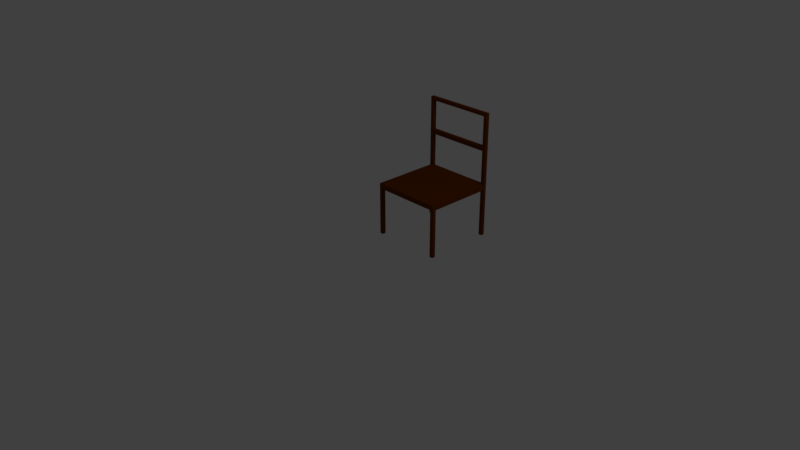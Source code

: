 # Source: Chair_-_UV.blend  (saved by Blender 2.79.0; exported with 4.5.12 LTS)
import bpy
from mathutils import Matrix  # noqa: F401  (used for matrix-valued properties, if any)

bpy.ops.wm.read_factory_settings(use_empty=True)
scene = bpy.context.scene
scene.name = 'Scene'

# ---- collections
col_collection_1 = bpy.data.collections.new('Collection 1'); scene.collection.children.link(col_collection_1)

# ---- images (referenced by path relative to the original .blend; pixels are not part of the script)
import os
ASSET_DIR = os.environ.get("B2B_ASSET_DIR", "")  # directory of the original .blend (textures are referenced by path, not embedded)
HERE = os.path.dirname(os.path.abspath(__file__))  # packed textures are extracted next to this script under _unpacked/

def load_image(name, relpath, width, height, colorspace="sRGB"):
    """Load a texture the original file referenced (path relative to the .blend, or extracted next to this script)."""
    p = next((c for c in (os.path.join(HERE, relpath), os.path.join(ASSET_DIR, relpath)) if relpath and os.path.exists(c)), "")
    if p:
        img = bpy.data.images.load(p, check_existing=True)
        img.name = name
    else:  # same state as the original file: an image datablock whose file is absent (Cycles renders it pink)
        img = bpy.data.images.new(name, width, height)
        img.source = "FILE"
        img.filepath = "//" + (relpath or name)
    img.colorspace_settings.name = colorspace
    return img
img_grid_001 = load_image('grid.001', '', 1024, 1024, 'sRGB')

# ---- materials (node trees are filled in below, after node groups)
mat_chair = bpy.data.materials.new('Chair')
mat_chair.alpha_threshold = 0.0
mat_chair.roughness = 0.5
mat_grid = bpy.data.materials.new('Grid')
mat_grid.alpha_threshold = 0.0
mat_grid.roughness = 0.5

# ---- material node trees
mat_chair.use_nodes = True; mat_chair.node_tree.nodes.clear()
_N = mat_chair.node_tree.nodes; _L = mat_chair.node_tree.links
n0 = _N.new('ShaderNodeOutputMaterial'); n0.name = 'Material Output'; n0.location = (300, 300)
n1 = _N.new('ShaderNodeBsdfDiffuse'); n1.name = 'Diffuse BSDF'; n1.location = (10, 300)
n1.inputs[0].default_value = (0.1523, 0.03419, 0.0, 1.0)
_L.new(n1.outputs[0], n0.inputs[0])
n0.is_active_output = True
mat_grid.use_nodes = True; mat_grid.node_tree.nodes.clear()
_N = mat_grid.node_tree.nodes; _L = mat_grid.node_tree.links
n0 = _N.new('ShaderNodeOutputMaterial'); n0.name = 'Material Output'; n0.location = (300, 300)
n1 = _N.new('ShaderNodeBsdfDiffuse'); n1.name = 'Diffuse BSDF'; n1.location = (10, 300)
n2 = _N.new('ShaderNodeTexImage'); n2.name = 'Image Texture'; n2.location = (-180, 300)
n2.width = 140
n2.image = img_grid_001
_L.new(n1.outputs[0], n0.inputs[0])
_L.new(n2.outputs[0], n1.inputs[0])
n0.is_active_output = True

# ---- world
world_world = bpy.data.worlds.new('World'); scene.world = world_world
world_world.color = (0.05088, 0.05088, 0.05088)
world_world.use_sun_shadow = False
world_world.sun_shadow_jitter_overblur = 0.0
world_world.cycles.sampling_method = 'MANUAL'

# ---- cameras
cam_camera = bpy.data.cameras.new('Camera')
cam_camera.clip_end = 100.0
cam_camera.lens = 35.0
cam_camera.sensor_width = 32.0
cam_camera.sensor_height = 18.0
cam_camera.ortho_scale = 7.314
cam_camera.dof.focus_distance = 0.0

# ---- lights
light_lamp = bpy.data.lights.new('Lamp', 'POINT')
light_lamp.transmission_factor = 0.0
light_lamp.cutoff_distance = 30.0
light_lamp.energy = 100.0
light_lamp.shadow_buffer_clip_start = 1.001
light_lamp.shadow_soft_size = 0.1
light_lamp.shadow_maximum_resolution = 0.006
light_lamp.use_absolute_resolution = True

# ---- meshes
me_cube = bpy.data.meshes.new('Cube')
me_cube.from_pydata([(0.5, 0.5, -0.0363), (0.5, -0.5, -0.0363), (-0.5, -0.5, -0.0363), (-0.5, 0.5, -0.0363), (0.5, 0.5, 0.0363), (0.5, -0.5, 0.0363), (-0.5, -0.5, 0.0363), (-0.5, 0.5, 0.0363), (0.45, 0.5, -0.0363), (-0.45, 0.5, -0.0363), (0.45, -0.5, -0.0363), (-0.45, -0.5, -0.0363), (0.45, 0.5, 0.0363), (-0.45, 0.5, 0.0363), (0.45, -0.5, 0.0363), (-0.45, -0.5, 0.0363), (0.5, 0.45, -0.0363), (0.5, -0.45, -0.0363), (-0.5, -0.45, -0.0363), (-0.5, 0.45, -0.0363), (0.5, 0.45, 0.0363), (0.5, -0.45, 0.0363), (-0.5, -0.45, 0.0363), (-0.5, 0.45, 0.0363), (0.45, 0.45, 0.0363), (0.45, -0.45, 0.0363), (-0.45, 0.45, 0.0363), (-0.45, -0.45, 0.0363), (0.45, -0.45, -0.0363), (0.45, 0.45, -0.0363), (-0.45, -0.45, -0.0363), (-0.45, 0.45, -0.0363), (0.5, -0.45, -0.7092), (0.5, -0.5, -0.7092), (-0.45, 0.5, -0.7092), (-0.5, 0.5, -0.7092), (-0.45, -0.5, -0.7092), (-0.5, -0.5, -0.7092), (-0.5, 0.45, -0.7092), (0.5, 0.5, -0.7092), (0.45, 0.5, -0.7092), (0.45, -0.5, -0.7092), (0.45, 0.45, -0.7092), (-0.45, 0.45, -0.7092), (0.5, 0.45, -0.7092), (-0.5, -0.45, -0.7092), (0.45, -0.45, -0.7092), (-0.45, -0.45, -0.7092), (-0.45, 0.5, 0.5105), (0.45, 0.5, 0.5105), (0.45, 0.45, 0.5105), (-0.45, 0.45, 0.5105), (-0.45, 0.5, 0.5735), (0.45, 0.5, 0.5735), (0.45, 0.45, 0.5735), (-0.45, 0.45, 0.5735), (-0.45, 0.5, 0.988), (0.45, 0.5, 0.988), (0.45, 0.45, 0.988), (-0.45, 0.45, 0.988), (-0.45, 0.5, 1.035), (-0.5, 0.5, 1.035), (-0.5, 0.45, 1.035), (0.5, 0.5, 1.035), (0.45, 0.5, 1.035), (0.5, 0.45, 1.035), (0.45, 0.45, 1.035), (-0.45, 0.45, 1.035), (0.45, 0.5, 0.5105), (0.45, 0.45, 0.5105), (0.45, 0.5, 0.5735), (0.45, 0.45, 0.5735), (0.45, 0.5, 0.988), (0.45, 0.45, 0.988), (0.45, 0.5, 1.035), (0.45, 0.45, 1.035), (-0.45, 0.5, 0.988), (-0.45, 0.45, 0.988), (0.45, 0.5, 0.988), (0.45, 0.45, 0.988)], [], [(16, 29, 42, 44), (27, 22, 6, 15), (17, 21, 5, 1), (11, 15, 6, 2), (19, 23, 7, 3), (13, 9, 3, 7), (4, 0, 8, 12), (12, 8, 9, 13), (1, 5, 14, 10), (10, 14, 15, 11), (21, 25, 14, 5), (25, 27, 15, 14), (3, 9, 34, 35), (28, 10, 11, 30), (8, 29, 31, 9), (29, 28, 30, 31), (2, 18, 45, 37), (16, 17, 28, 29), (12, 13, 26, 24), (24, 26, 27, 25), (20, 24, 25, 21), (2, 6, 22, 18), (18, 22, 23, 19), (0, 4, 20, 16), (16, 20, 21, 17), (26, 23, 22, 27), (17, 1, 33, 32), (31, 30, 18, 19), (47, 36, 37, 45), (32, 33, 41, 46), (39, 44, 42, 40), (34, 43, 38, 35), (28, 17, 32, 46), (11, 2, 37, 36), (10, 28, 46, 41), (29, 8, 40, 42), (8, 0, 39, 40), (9, 31, 43, 34), (19, 3, 35, 38), (30, 11, 36, 47), (0, 16, 44, 39), (31, 19, 38, 43), (1, 10, 41, 33), (18, 30, 47, 45), (26, 13, 48, 51), (12, 24, 50, 49), (55, 52, 56, 59), (49, 50, 54, 53), (52, 55, 71, 70), (23, 62, 61, 7), (4, 63, 65, 20), (49, 53, 57, 64, 63, 4, 12), (53, 54, 58, 57), (63, 64, 66, 65), (60, 61, 62, 67), (56, 72, 78, 76), (24, 20, 65, 66, 58, 54, 50), (51, 55, 59, 67, 62, 23, 26), (7, 61, 60, 56, 52, 48, 13), (57, 58, 66, 64), (69, 68, 70, 71), (48, 52, 70, 68), (55, 51, 69, 71), (51, 48, 68, 69), (73, 72, 74, 75), (56, 60, 74, 72), (60, 67, 75, 74), (67, 59, 73, 75), (77, 76, 78, 79), (72, 73, 79, 78), (59, 56, 76, 77), (73, 59, 77, 79)])
_uv = me_cube.uv_layers.new(name='UVMap')
_uv.uv.foreach_set('vector', [0.4401, 0.1657, 0.4278, 0.1657, 0.4278, 0.0001636, 0.4401, 0.0001636, 0.2338, 0.2496, 0.2338, 0.2373, 0.2461, 0.2373, 0.2461, 0.2496, 0.5769, 0.7539, 0.559, 0.7539, 0.559, 0.7416, 0.5769, 0.7416, 0.5769, 0.5079, 0.559, 0.5079, 0.559, 0.4956, 0.5769, 0.4956, 0.5769, 0.2619, 0.559, 0.2619, 0.559, 0.2496, 0.5769, 0.2496, 0.559, 0.2373, 0.5769, 0.2373, 0.5769, 0.2496, 0.559, 0.2496, 0.559, 0.9875, 0.5769, 0.9875, 0.5769, 0.9998, 0.559, 0.9998, 0.2619, 0.237, 0.2619, 0.2192, 0.4833, 0.2192, 0.4833, 0.237, 0.5769, 0.7416, 0.559, 0.7416, 0.559, 0.7293, 0.5769, 0.7293, 0.5769, 0.7293, 0.559, 0.7293, 0.559, 0.5079, 0.5769, 0.5079, 0.2338, 0.4833, 0.2338, 0.471, 0.2461, 0.471, 0.2461, 0.4833, 0.2338, 0.471, 0.2338, 0.2496, 0.2461, 0.2496, 0.2461, 0.471, 0.2619, 0.1238, 0.2619, 0.1115, 0.4275, 0.1115, 0.4275, 0.1238, 0.4801, 0.2496, 0.4924, 0.2496, 0.4924, 0.471, 0.4801, 0.471, 0.2465, 0.2496, 0.2588, 0.2496, 0.2588, 0.471, 0.2465, 0.471, 0.2588, 0.2496, 0.4801, 0.2496, 0.4801, 0.471, 0.2588, 0.471, 0.2619, 0.02476, 0.2619, 0.01246, 0.4275, 0.01246, 0.4275, 0.02476, 0.2588, 0.2373, 0.4801, 0.2373, 0.4801, 0.2496, 0.2588, 0.2496, 0.0001635, 0.471, 0.000164, 0.2496, 0.01246, 0.2496, 0.01246, 0.471, 0.01246, 0.471, 0.01246, 0.2496, 0.2338, 0.2496, 0.2338, 0.471, 0.01246, 0.4833, 0.01246, 0.471, 0.2338, 0.471, 0.2338, 0.4833, 0.5769, 0.4956, 0.559, 0.4956, 0.559, 0.4833, 0.5769, 0.4833, 0.5769, 0.4833, 0.559, 0.4833, 0.559, 0.2619, 0.5769, 0.2619, 0.5769, 0.9875, 0.559, 0.9875, 0.559, 0.9752, 0.5769, 0.9752, 0.5769, 0.9752, 0.559, 0.9752, 0.559, 0.7539, 0.5769, 0.7539, 0.01246, 0.2496, 0.01246, 0.2373, 0.2338, 0.2373, 0.2338, 0.2496, 0.2619, 0.08658, 0.2619, 0.07428, 0.4275, 0.07428, 0.4275, 0.08658, 0.2588, 0.471, 0.4801, 0.471, 0.4801, 0.4833, 0.2588, 0.4833, 0.2619, 0.161, 0.2619, 0.1487, 0.2742, 0.1487, 0.2742, 0.161, 0.2746, 0.2188, 0.2746, 0.2065, 0.2869, 0.2065, 0.2869, 0.2188, 0.2619, 0.1866, 0.2742, 0.1866, 0.2742, 0.1989, 0.2619, 0.1989, 0.2619, 0.2065, 0.2742, 0.2065, 0.2742, 0.2188, 0.2619, 0.2188, 0.2619, 0.09888, 0.2619, 0.08658, 0.4275, 0.08658, 0.4275, 0.09888, 0.2619, 0.03706, 0.2619, 0.02476, 0.4275, 0.02476, 0.4275, 0.03706, 0.2619, 0.06198, 0.2619, 0.04968, 0.4275, 0.04968, 0.4275, 0.06198, 0.477, 0.1657, 0.4647, 0.1657, 0.4647, 0.0001635, 0.477, 0.0001635, 0.4647, 0.1657, 0.4524, 0.1657, 0.4524, 0.0001635, 0.4647, 0.0001635, 0.2619, 0.1115, 0.2619, 0.09921, 0.4275, 0.0992, 0.4275, 0.1115, 0.2619, 0.1361, 0.2619, 0.1238, 0.4275, 0.1238, 0.4275, 0.1361, 0.2619, 0.04936, 0.2619, 0.03706, 0.4275, 0.03706, 0.4275, 0.04936, 0.4524, 0.1657, 0.4401, 0.1657, 0.4401, 0.0001636, 0.4524, 0.0001635, 0.2619, 0.1484, 0.2619, 0.1361, 0.4275, 0.1361, 0.4275, 0.1484, 0.2619, 0.07428, 0.2619, 0.06198, 0.4275, 0.06198, 0.4275, 0.07428, 0.2619, 0.01246, 0.2619, 0.0001638, 0.4275, 0.0001635, 0.4275, 0.01246, 0.5123, 0.6684, 0.4968, 0.6686, 0.4967, 0.5214, 0.5122, 0.5214, 0.5792, 0.2373, 0.5912, 0.2375, 0.5908, 0.3517, 0.5778, 0.3517, 0.5123, 0.5019, 0.4969, 0.5016, 0.4996, 0.3741, 0.5123, 0.3741, 0.5778, 0.3517, 0.5908, 0.3517, 0.591, 0.3697, 0.5772, 0.3693, 0.2215, 0.0001635, 0.2338, 0.0001636, 0.2338, 0.2215, 0.2215, 0.2215, 0.5278, 0.6683, 0.5278, 0.3594, 0.5432, 0.3594, 0.5432, 0.6683, 0.6156, 0.2377, 0.6156, 0.4832, 0.6033, 0.4832, 0.6033, 0.2377, 0.6278, 0.3487, 0.6278, 0.3697, 0.6278, 0.4716, 0.6278, 0.4832, 0.6156, 0.4832, 0.6156, 0.2377, 0.6273, 0.2376, 0.5787, 0.3697, 0.591, 0.3697, 0.591, 0.4716, 0.5787, 0.4716, 0.2619, 0.1863, 0.2619, 0.174, 0.2742, 0.174, 0.2742, 0.1863, 0.2619, 0.1736, 0.2619, 0.1614, 0.2742, 0.1614, 0.2742, 0.1736, 0.4996, 0.3741, 0.5024, 0.2445, 0.5017, 0.2438, 0.501, 0.3741, 0.5912, 0.2375, 0.6033, 0.2377, 0.6033, 0.4832, 0.591, 0.4832, 0.591, 0.4716, 0.591, 0.3697, 0.5908, 0.3517, 0.5122, 0.5214, 0.5123, 0.5019, 0.5123, 0.3741, 0.5122, 0.3595, 0.5278, 0.3594, 0.5278, 0.6683, 0.5123, 0.6684, 0.5432, 0.6683, 0.5432, 0.3594, 0.5587, 0.3594, 0.5587, 0.3739, 0.5587, 0.5021, 0.5587, 0.5216, 0.5587, 0.6683, 0.5787, 0.4716, 0.591, 0.4716, 0.591, 0.4832, 0.5787, 0.4832, 0.2338, 0.237, 0.2215, 0.237, 0.2215, 0.2215, 0.2338, 0.2215, 0.0001635, 0.237, 0.0001635, 0.2215, 0.2215, 0.2215, 0.2215, 0.237, 0.2338, 0.0001636, 0.2493, 0.0001636, 0.2493, 0.2215, 0.2338, 0.2215, 0.2493, 0.0001636, 0.2616, 0.0001636, 0.2616, 0.2215, 0.2493, 0.2215, 0.507, 0.2417, 0.5024, 0.2445, 0.4971, 0.2429, 0.5017, 0.2373, 0.4996, 0.3741, 0.4928, 0.3738, 0.4971, 0.2429, 0.5024, 0.2445, 0.5265, 0.3735, 0.5192, 0.3738, 0.5139, 0.2414, 0.5212, 0.2411, 0.5192, 0.3738, 0.5123, 0.3741, 0.507, 0.2417, 0.5139, 0.2414, 0.5109, 0.3741, 0.501, 0.3741, 0.5017, 0.2438, 0.5076, 0.2423, 0.5024, 0.2445, 0.507, 0.2417, 0.5076, 0.2423, 0.5017, 0.2438, 0.5123, 0.3741, 0.4996, 0.3741, 0.501, 0.3741, 0.5109, 0.3741, 0.507, 0.2417, 0.5123, 0.3741, 0.5109, 0.3741, 0.5076, 0.2423])
me_cube.materials.append(mat_chair)
me_cube.materials.append(mat_grid)
me_cube.use_remesh_preserve_volume = False
me_cube.use_remesh_preserve_attributes = False
me_cube.use_mirror_vertex_groups = False
me_cube.update()

# ---- objects
ob_chair = bpy.data.objects.new('Chair', me_cube)
ob_lamp = bpy.data.objects.new('Lamp', light_lamp)
ob_camera = bpy.data.objects.new('Camera', cam_camera)

# ---- transforms, parenting, visibility, modifiers, constraints
ob_chair.location = (0.0, 1.147, 0.6)
ob_chair.lock_rotations_4d = False
ob_chair.empty_display_type = 'ARROWS'
ob_chair.lineart.crease_threshold = 0.0
ob_lamp.location = (4.076, 1.005, 5.904)
ob_lamp.rotation_euler = (0.6503, 0.05522, 1.866)
ob_lamp.lock_rotations_4d = False
ob_lamp.empty_display_type = 'ARROWS'
ob_lamp.color = (0.0, 0.0, 0.0, 0.0)
ob_lamp.lineart.crease_threshold = 0.0
ob_camera.location = (7.481, -6.508, 5.344)
ob_camera.rotation_euler = (1.109, 0.0, 0.8149)
ob_camera.lock_rotations_4d = False
ob_camera.empty_display_type = 'ARROWS'
ob_camera.color = (0.0, 0.0, 0.0, 0.0)
ob_camera.display_type = 'WIRE'
ob_camera.lineart.crease_threshold = 0.0

# ---- collection membership
col_collection_1.objects.link(ob_chair)
col_collection_1.objects.link(ob_lamp)
col_collection_1.objects.link(ob_camera)

# ---- scene / render settings (as saved in the file)
scene.camera = ob_camera
scene.frame_start = 1; scene.frame_end = 250; scene.frame_set(1)
scene.render.engine = 'CYCLES'
scene.render.resolution_percentage = 50
scene.render.dither_intensity = 0.0
scene.cycles.use_denoising = False
scene.cycles.samples = 128
scene.cycles.sampling_pattern = 'TABULATED_SOBOL'
scene.cycles.use_adaptive_sampling = False
scene.cycles.use_light_tree = False
scene.cycles.blur_glossy = 0.0
scene.cycles.sample_clamp_indirect = 0.0
scene.view_settings.view_transform = 'Standard'
bpy.context.view_layer.update()

